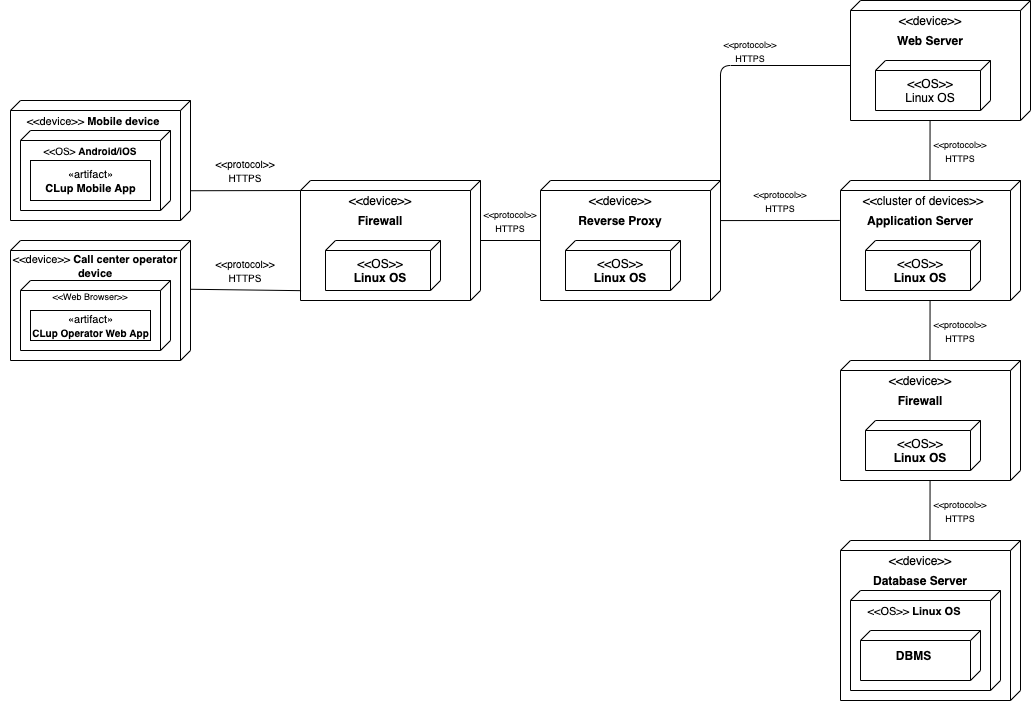

The diagram above was exported from draw.io. Its source (the exported page's mxGraphModel, read from the mxfile embedded in the PNG):
<mxGraphModel dx="666" dy="327" grid="1" gridSize="10" guides="1" tooltips="1" connect="1" arrows="1" fold="1" page="1" pageScale="1" pageWidth="827" pageHeight="1169" math="0" shadow="0">
  <root>
    <mxCell id="0" />
    <mxCell id="1" parent="0" />
    <mxCell id="OfTTNYPm1iMwxsMjV844-7" value="" style="group" parent="1" vertex="1" connectable="0">
      <mxGeometry x="40" y="120" width="180" height="120" as="geometry" />
    </mxCell>
    <mxCell id="OfTTNYPm1iMwxsMjV844-1" value="" style="verticalAlign=top;align=left;spacingTop=8;spacingLeft=2;spacingRight=12;shape=cube;size=10;direction=south;fontStyle=4;html=1;" parent="OfTTNYPm1iMwxsMjV844-7" vertex="1">
      <mxGeometry width="180" height="120" as="geometry" />
    </mxCell>
    <mxCell id="OfTTNYPm1iMwxsMjV844-4" value="" style="verticalAlign=top;align=left;spacingTop=8;spacingLeft=2;spacingRight=12;shape=cube;size=10;direction=south;fontStyle=4;html=1;strokeColor=#000000;" parent="OfTTNYPm1iMwxsMjV844-7" vertex="1">
      <mxGeometry x="10" y="30" width="150" height="80" as="geometry" />
    </mxCell>
    <mxCell id="OfTTNYPm1iMwxsMjV844-5" value="&lt;font style=&quot;font-size: 10px&quot;&gt;&amp;lt;&amp;lt;OS&amp;gt; &lt;b&gt;Android/iOS&lt;/b&gt;&lt;/font&gt;" style="text;html=1;strokeColor=none;fillColor=none;align=center;verticalAlign=middle;whiteSpace=wrap;rounded=0;" parent="OfTTNYPm1iMwxsMjV844-7" vertex="1">
      <mxGeometry x="10" y="40" width="140" height="20" as="geometry" />
    </mxCell>
    <mxCell id="SzB0t_rO3EyMpKQpPgV2-23" value="&lt;font style=&quot;font-size: 11px&quot;&gt;&amp;lt;&amp;lt;device&amp;gt;&amp;gt; &lt;b&gt;Mobile device&lt;/b&gt;&lt;/font&gt;" style="text;html=1;strokeColor=none;fillColor=none;align=center;verticalAlign=middle;whiteSpace=wrap;rounded=0;" vertex="1" parent="OfTTNYPm1iMwxsMjV844-7">
      <mxGeometry x="7.5" y="10" width="150" height="20" as="geometry" />
    </mxCell>
    <mxCell id="SzB0t_rO3EyMpKQpPgV2-24" value="&lt;font style=&quot;font-size: 11px&quot;&gt;«artifact»&lt;br&gt;&lt;b&gt;CLup Mobile App&lt;/b&gt;&lt;/font&gt;" style="html=1;" vertex="1" parent="OfTTNYPm1iMwxsMjV844-7">
      <mxGeometry x="20" y="60" width="120" height="40" as="geometry" />
    </mxCell>
    <mxCell id="OfTTNYPm1iMwxsMjV844-14" value="" style="group" parent="1" vertex="1" connectable="0">
      <mxGeometry x="330" y="200" width="180" height="120" as="geometry" />
    </mxCell>
    <mxCell id="OfTTNYPm1iMwxsMjV844-15" value="" style="verticalAlign=top;align=left;spacingTop=8;spacingLeft=2;spacingRight=12;shape=cube;size=10;direction=south;fontStyle=4;html=1;" parent="OfTTNYPm1iMwxsMjV844-14" vertex="1">
      <mxGeometry width="180" height="120" as="geometry" />
    </mxCell>
    <mxCell id="OfTTNYPm1iMwxsMjV844-16" value="&amp;lt;&amp;lt;device&amp;gt;&amp;gt;" style="text;html=1;strokeColor=none;fillColor=none;align=center;verticalAlign=middle;whiteSpace=wrap;rounded=0;" parent="OfTTNYPm1iMwxsMjV844-14" vertex="1">
      <mxGeometry x="60" y="10" width="40" height="20" as="geometry" />
    </mxCell>
    <mxCell id="OfTTNYPm1iMwxsMjV844-17" value="&lt;b&gt;Firewall&lt;/b&gt;" style="text;html=1;strokeColor=none;fillColor=none;align=center;verticalAlign=middle;whiteSpace=wrap;rounded=0;" parent="OfTTNYPm1iMwxsMjV844-14" vertex="1">
      <mxGeometry x="25" y="30" width="110" height="20" as="geometry" />
    </mxCell>
    <mxCell id="OfTTNYPm1iMwxsMjV844-18" value="" style="verticalAlign=top;align=left;spacingTop=8;spacingLeft=2;spacingRight=12;shape=cube;size=10;direction=south;fontStyle=4;html=1;strokeColor=#000000;" parent="OfTTNYPm1iMwxsMjV844-14" vertex="1">
      <mxGeometry x="25" y="60" width="115" height="50" as="geometry" />
    </mxCell>
    <mxCell id="OfTTNYPm1iMwxsMjV844-19" value="&amp;lt;&amp;lt;OS&amp;gt;&amp;gt;&lt;br&gt;&lt;b&gt;Linux OS&lt;/b&gt;" style="text;html=1;strokeColor=none;fillColor=none;align=center;verticalAlign=middle;whiteSpace=wrap;rounded=0;" parent="OfTTNYPm1iMwxsMjV844-14" vertex="1">
      <mxGeometry x="51.25" y="80" width="57.5" height="20" as="geometry" />
    </mxCell>
    <mxCell id="OfTTNYPm1iMwxsMjV844-23" value="" style="group" parent="1" vertex="1" connectable="0">
      <mxGeometry x="220" y="180" width="110" height="20" as="geometry" />
    </mxCell>
    <mxCell id="OfTTNYPm1iMwxsMjV844-22" value="&lt;font style=&quot;font-size: 10px&quot;&gt;&amp;lt;&amp;lt;protocol&amp;gt;&amp;gt;&lt;br&gt;HTTPS&lt;/font&gt;" style="text;html=1;strokeColor=none;fillColor=none;align=center;verticalAlign=middle;whiteSpace=wrap;rounded=0;" parent="OfTTNYPm1iMwxsMjV844-23" vertex="1">
      <mxGeometry width="110" height="20" as="geometry" />
    </mxCell>
    <mxCell id="OfTTNYPm1iMwxsMjV844-25" value="" style="group" parent="1" vertex="1" connectable="0">
      <mxGeometry x="220" y="280" width="110" height="20" as="geometry" />
    </mxCell>
    <mxCell id="OfTTNYPm1iMwxsMjV844-21" value="" style="endArrow=none;html=1;entryX=0.918;entryY=0.997;entryDx=0;entryDy=0;entryPerimeter=0;exitX=0.323;exitY=0.003;exitDx=0;exitDy=0;exitPerimeter=0;" parent="OfTTNYPm1iMwxsMjV844-25" target="OfTTNYPm1iMwxsMjV844-15" edge="1">
      <mxGeometry width="50" height="50" relative="1" as="geometry">
        <mxPoint x="-0.5399999999999636" y="28.75999999999999" as="sourcePoint" />
        <mxPoint x="10" y="10" as="targetPoint" />
      </mxGeometry>
    </mxCell>
    <mxCell id="OfTTNYPm1iMwxsMjV844-24" value="&lt;font style=&quot;font-size: 10px&quot;&gt;&amp;lt;&amp;lt;protocol&amp;gt;&amp;gt;&lt;br&gt;HTTPS&lt;/font&gt;" style="text;html=1;strokeColor=none;fillColor=none;align=center;verticalAlign=middle;whiteSpace=wrap;rounded=0;" parent="OfTTNYPm1iMwxsMjV844-25" vertex="1">
      <mxGeometry width="110" height="20" as="geometry" />
    </mxCell>
    <mxCell id="OfTTNYPm1iMwxsMjV844-26" value="" style="group" parent="1" vertex="1" connectable="0">
      <mxGeometry x="570" y="200" width="180" height="120" as="geometry" />
    </mxCell>
    <mxCell id="OfTTNYPm1iMwxsMjV844-27" value="" style="verticalAlign=top;align=left;spacingTop=8;spacingLeft=2;spacingRight=12;shape=cube;size=10;direction=south;fontStyle=4;html=1;" parent="OfTTNYPm1iMwxsMjV844-26" vertex="1">
      <mxGeometry width="180" height="120" as="geometry" />
    </mxCell>
    <mxCell id="OfTTNYPm1iMwxsMjV844-28" value="&amp;lt;&amp;lt;device&amp;gt;&amp;gt;" style="text;html=1;strokeColor=none;fillColor=none;align=center;verticalAlign=middle;whiteSpace=wrap;rounded=0;" parent="OfTTNYPm1iMwxsMjV844-26" vertex="1">
      <mxGeometry x="60" y="10" width="40" height="20" as="geometry" />
    </mxCell>
    <mxCell id="OfTTNYPm1iMwxsMjV844-29" value="&lt;b&gt;Reverse Proxy&lt;/b&gt;" style="text;html=1;strokeColor=none;fillColor=none;align=center;verticalAlign=middle;whiteSpace=wrap;rounded=0;" parent="OfTTNYPm1iMwxsMjV844-26" vertex="1">
      <mxGeometry x="25" y="30" width="110" height="20" as="geometry" />
    </mxCell>
    <mxCell id="OfTTNYPm1iMwxsMjV844-30" value="" style="verticalAlign=top;align=left;spacingTop=8;spacingLeft=2;spacingRight=12;shape=cube;size=10;direction=south;fontStyle=4;html=1;strokeColor=#000000;" parent="OfTTNYPm1iMwxsMjV844-26" vertex="1">
      <mxGeometry x="25" y="60" width="115" height="50" as="geometry" />
    </mxCell>
    <mxCell id="OfTTNYPm1iMwxsMjV844-31" value="&amp;lt;&amp;lt;OS&amp;gt;&amp;gt;&lt;br&gt;&lt;b&gt;Linux OS&lt;/b&gt;" style="text;html=1;strokeColor=none;fillColor=none;align=center;verticalAlign=middle;whiteSpace=wrap;rounded=0;" parent="OfTTNYPm1iMwxsMjV844-26" vertex="1">
      <mxGeometry x="51.25" y="80" width="57.5" height="20" as="geometry" />
    </mxCell>
    <mxCell id="OfTTNYPm1iMwxsMjV844-35" value="" style="group" parent="1" vertex="1" connectable="0">
      <mxGeometry x="500" y="230" width="80" height="20" as="geometry" />
    </mxCell>
    <mxCell id="OfTTNYPm1iMwxsMjV844-37" value="&lt;font style=&quot;font-size: 9px&quot;&gt;&amp;lt;&amp;lt;protocol&amp;gt;&amp;gt;&lt;br&gt;HTTPS&lt;/font&gt;" style="text;html=1;strokeColor=none;fillColor=none;align=center;verticalAlign=middle;whiteSpace=wrap;rounded=0;" parent="OfTTNYPm1iMwxsMjV844-35" vertex="1">
      <mxGeometry width="80" height="20" as="geometry" />
    </mxCell>
    <mxCell id="OfTTNYPm1iMwxsMjV844-36" value="" style="endArrow=none;html=1;entryX=0.5;entryY=0.999;entryDx=0;entryDy=0;entryPerimeter=0;exitX=0.5;exitY=0.001;exitDx=0;exitDy=0;exitPerimeter=0;" parent="1" source="OfTTNYPm1iMwxsMjV844-15" target="OfTTNYPm1iMwxsMjV844-27" edge="1">
      <mxGeometry width="50" height="50" relative="1" as="geometry">
        <mxPoint x="430" y="160" as="sourcePoint" />
        <mxPoint x="480" y="110" as="targetPoint" />
      </mxGeometry>
    </mxCell>
    <mxCell id="OfTTNYPm1iMwxsMjV844-38" value="" style="group" parent="1" vertex="1" connectable="0">
      <mxGeometry x="870" y="200" width="180" height="120" as="geometry" />
    </mxCell>
    <mxCell id="OfTTNYPm1iMwxsMjV844-39" value="" style="verticalAlign=top;align=left;spacingTop=8;spacingLeft=2;spacingRight=12;shape=cube;size=10;direction=south;fontStyle=4;html=1;" parent="OfTTNYPm1iMwxsMjV844-38" vertex="1">
      <mxGeometry width="180" height="120" as="geometry" />
    </mxCell>
    <mxCell id="OfTTNYPm1iMwxsMjV844-40" value="&amp;lt;&amp;lt;cluster of devices&amp;gt;&amp;gt;" style="text;html=1;strokeColor=none;fillColor=none;align=center;verticalAlign=middle;whiteSpace=wrap;rounded=0;" parent="OfTTNYPm1iMwxsMjV844-38" vertex="1">
      <mxGeometry x="12.5" y="10" width="140" height="20" as="geometry" />
    </mxCell>
    <mxCell id="OfTTNYPm1iMwxsMjV844-41" value="&lt;b&gt;Application Server&lt;/b&gt;" style="text;html=1;strokeColor=none;fillColor=none;align=center;verticalAlign=middle;whiteSpace=wrap;rounded=0;" parent="OfTTNYPm1iMwxsMjV844-38" vertex="1">
      <mxGeometry x="25" y="30" width="110" height="20" as="geometry" />
    </mxCell>
    <mxCell id="OfTTNYPm1iMwxsMjV844-42" value="" style="verticalAlign=top;align=left;spacingTop=8;spacingLeft=2;spacingRight=12;shape=cube;size=10;direction=south;fontStyle=4;html=1;strokeColor=#000000;" parent="OfTTNYPm1iMwxsMjV844-38" vertex="1">
      <mxGeometry x="25" y="60" width="115" height="50" as="geometry" />
    </mxCell>
    <mxCell id="OfTTNYPm1iMwxsMjV844-43" value="&amp;lt;&amp;lt;OS&amp;gt;&amp;gt;&lt;br&gt;&lt;b&gt;Linux OS&lt;/b&gt;" style="text;html=1;strokeColor=none;fillColor=none;align=center;verticalAlign=middle;whiteSpace=wrap;rounded=0;" parent="OfTTNYPm1iMwxsMjV844-38" vertex="1">
      <mxGeometry x="51.25" y="80" width="57.5" height="20" as="geometry" />
    </mxCell>
    <mxCell id="OfTTNYPm1iMwxsMjV844-44" value="" style="group" parent="1" vertex="1" connectable="0">
      <mxGeometry x="880" y="20" width="180" height="120" as="geometry" />
    </mxCell>
    <mxCell id="OfTTNYPm1iMwxsMjV844-45" value="" style="verticalAlign=top;align=left;spacingTop=8;spacingLeft=2;spacingRight=12;shape=cube;size=10;direction=south;fontStyle=4;html=1;" parent="OfTTNYPm1iMwxsMjV844-44" vertex="1">
      <mxGeometry width="180" height="120" as="geometry" />
    </mxCell>
    <mxCell id="OfTTNYPm1iMwxsMjV844-46" value="&amp;lt;&amp;lt;device&amp;gt;&amp;gt;" style="text;html=1;strokeColor=none;fillColor=none;align=center;verticalAlign=middle;whiteSpace=wrap;rounded=0;" parent="OfTTNYPm1iMwxsMjV844-44" vertex="1">
      <mxGeometry x="60" y="10" width="40" height="20" as="geometry" />
    </mxCell>
    <mxCell id="OfTTNYPm1iMwxsMjV844-47" value="&lt;b&gt;Web Server&lt;/b&gt;" style="text;html=1;strokeColor=none;fillColor=none;align=center;verticalAlign=middle;whiteSpace=wrap;rounded=0;" parent="OfTTNYPm1iMwxsMjV844-44" vertex="1">
      <mxGeometry x="25" y="30" width="110" height="20" as="geometry" />
    </mxCell>
    <mxCell id="OfTTNYPm1iMwxsMjV844-48" value="" style="verticalAlign=top;align=left;spacingTop=8;spacingLeft=2;spacingRight=12;shape=cube;size=10;direction=south;fontStyle=4;html=1;strokeColor=#000000;" parent="OfTTNYPm1iMwxsMjV844-44" vertex="1">
      <mxGeometry x="25" y="60" width="115" height="50" as="geometry" />
    </mxCell>
    <mxCell id="OfTTNYPm1iMwxsMjV844-49" value="&amp;lt;&amp;lt;OS&amp;gt;&amp;gt;&lt;br&gt;Linux OS" style="text;html=1;strokeColor=none;fillColor=none;align=center;verticalAlign=middle;whiteSpace=wrap;rounded=0;" parent="OfTTNYPm1iMwxsMjV844-44" vertex="1">
      <mxGeometry x="51.25" y="80" width="57.5" height="20" as="geometry" />
    </mxCell>
    <mxCell id="OfTTNYPm1iMwxsMjV844-52" value="" style="endArrow=none;html=1;entryX=0;entryY=0;entryDx=65;entryDy=180;entryPerimeter=0;" parent="1" target="OfTTNYPm1iMwxsMjV844-45" edge="1">
      <mxGeometry width="50" height="50" relative="1" as="geometry">
        <mxPoint x="750" y="210" as="sourcePoint" />
        <mxPoint x="800" y="160" as="targetPoint" />
        <Array as="points">
          <mxPoint x="750" y="85" />
        </Array>
      </mxGeometry>
    </mxCell>
    <mxCell id="OfTTNYPm1iMwxsMjV844-53" value="" style="group" parent="1" vertex="1" connectable="0">
      <mxGeometry x="740" y="60" width="80" height="20" as="geometry" />
    </mxCell>
    <mxCell id="OfTTNYPm1iMwxsMjV844-54" value="&lt;font style=&quot;font-size: 9px&quot;&gt;&amp;lt;&amp;lt;protocol&amp;gt;&amp;gt;&lt;br&gt;HTTPS&lt;/font&gt;" style="text;html=1;strokeColor=none;fillColor=none;align=center;verticalAlign=middle;whiteSpace=wrap;rounded=0;" parent="OfTTNYPm1iMwxsMjV844-53" vertex="1">
      <mxGeometry width="80" height="20" as="geometry" />
    </mxCell>
    <mxCell id="OfTTNYPm1iMwxsMjV844-55" value="" style="endArrow=none;html=1;entryX=0.333;entryY=1.004;entryDx=0;entryDy=0;entryPerimeter=0;exitX=0.334;exitY=-0.001;exitDx=0;exitDy=0;exitPerimeter=0;" parent="1" source="OfTTNYPm1iMwxsMjV844-27" target="OfTTNYPm1iMwxsMjV844-39" edge="1">
      <mxGeometry width="50" height="50" relative="1" as="geometry">
        <mxPoint x="751" y="240" as="sourcePoint" />
        <mxPoint x="800" y="160" as="targetPoint" />
      </mxGeometry>
    </mxCell>
    <mxCell id="OfTTNYPm1iMwxsMjV844-56" value="&lt;font style=&quot;font-size: 9px&quot;&gt;&amp;lt;&amp;lt;protocol&amp;gt;&amp;gt;&lt;br&gt;HTTPS&lt;/font&gt;" style="text;html=1;strokeColor=none;fillColor=none;align=center;verticalAlign=middle;whiteSpace=wrap;rounded=0;" parent="1" vertex="1">
      <mxGeometry x="770" y="210" width="80" height="20" as="geometry" />
    </mxCell>
    <mxCell id="OfTTNYPm1iMwxsMjV844-57" value="" style="endArrow=none;html=1;exitX=1.002;exitY=0.558;exitDx=0;exitDy=0;exitPerimeter=0;entryX=-0.002;entryY=0.503;entryDx=0;entryDy=0;entryPerimeter=0;" parent="1" source="OfTTNYPm1iMwxsMjV844-45" target="OfTTNYPm1iMwxsMjV844-39" edge="1">
      <mxGeometry width="50" height="50" relative="1" as="geometry">
        <mxPoint x="740" y="280" as="sourcePoint" />
        <mxPoint x="790" y="230" as="targetPoint" />
      </mxGeometry>
    </mxCell>
    <mxCell id="OfTTNYPm1iMwxsMjV844-58" value="&lt;font style=&quot;font-size: 9px&quot;&gt;&amp;lt;&amp;lt;protocol&amp;gt;&amp;gt;&lt;br&gt;HTTPS&lt;/font&gt;" style="text;html=1;strokeColor=none;fillColor=none;align=center;verticalAlign=middle;whiteSpace=wrap;rounded=0;" parent="1" vertex="1">
      <mxGeometry x="950" y="160" width="80" height="20" as="geometry" />
    </mxCell>
    <mxCell id="SzB0t_rO3EyMpKQpPgV2-1" value="" style="group" vertex="1" connectable="0" parent="1">
      <mxGeometry x="870" y="380" width="180" height="120" as="geometry" />
    </mxCell>
    <mxCell id="SzB0t_rO3EyMpKQpPgV2-2" value="" style="verticalAlign=top;align=left;spacingTop=8;spacingLeft=2;spacingRight=12;shape=cube;size=10;direction=south;fontStyle=4;html=1;" vertex="1" parent="SzB0t_rO3EyMpKQpPgV2-1">
      <mxGeometry width="180" height="120" as="geometry" />
    </mxCell>
    <mxCell id="SzB0t_rO3EyMpKQpPgV2-3" value="&amp;lt;&amp;lt;device&amp;gt;&amp;gt;" style="text;html=1;strokeColor=none;fillColor=none;align=center;verticalAlign=middle;whiteSpace=wrap;rounded=0;" vertex="1" parent="SzB0t_rO3EyMpKQpPgV2-1">
      <mxGeometry x="60" y="10" width="40" height="20" as="geometry" />
    </mxCell>
    <mxCell id="SzB0t_rO3EyMpKQpPgV2-4" value="&lt;b&gt;Firewall&lt;/b&gt;" style="text;html=1;strokeColor=none;fillColor=none;align=center;verticalAlign=middle;whiteSpace=wrap;rounded=0;" vertex="1" parent="SzB0t_rO3EyMpKQpPgV2-1">
      <mxGeometry x="25" y="30" width="110" height="20" as="geometry" />
    </mxCell>
    <mxCell id="SzB0t_rO3EyMpKQpPgV2-5" value="" style="verticalAlign=top;align=left;spacingTop=8;spacingLeft=2;spacingRight=12;shape=cube;size=10;direction=south;fontStyle=4;html=1;strokeColor=#000000;" vertex="1" parent="SzB0t_rO3EyMpKQpPgV2-1">
      <mxGeometry x="25" y="60" width="115" height="50" as="geometry" />
    </mxCell>
    <mxCell id="SzB0t_rO3EyMpKQpPgV2-6" value="&amp;lt;&amp;lt;OS&amp;gt;&amp;gt;&lt;br&gt;&lt;b&gt;Linux OS&lt;/b&gt;" style="text;html=1;strokeColor=none;fillColor=none;align=center;verticalAlign=middle;whiteSpace=wrap;rounded=0;" vertex="1" parent="SzB0t_rO3EyMpKQpPgV2-1">
      <mxGeometry x="51.25" y="80" width="57.5" height="20" as="geometry" />
    </mxCell>
    <mxCell id="SzB0t_rO3EyMpKQpPgV2-7" value="" style="endArrow=none;html=1;exitX=1.002;exitY=0.558;exitDx=0;exitDy=0;exitPerimeter=0;entryX=-0.002;entryY=0.503;entryDx=0;entryDy=0;entryPerimeter=0;" edge="1" parent="1">
      <mxGeometry width="50" height="50" relative="1" as="geometry">
        <mxPoint x="959.5600000000004" y="320" as="sourcePoint" />
        <mxPoint x="959.46" y="379.52" as="targetPoint" />
      </mxGeometry>
    </mxCell>
    <mxCell id="SzB0t_rO3EyMpKQpPgV2-8" value="&lt;font style=&quot;font-size: 9px&quot;&gt;&amp;lt;&amp;lt;protocol&amp;gt;&amp;gt;&lt;br&gt;HTTPS&lt;/font&gt;" style="text;html=1;strokeColor=none;fillColor=none;align=center;verticalAlign=middle;whiteSpace=wrap;rounded=0;" vertex="1" parent="1">
      <mxGeometry x="950" y="339.76" width="80" height="20" as="geometry" />
    </mxCell>
    <mxCell id="SzB0t_rO3EyMpKQpPgV2-9" value="" style="group" vertex="1" connectable="0" parent="1">
      <mxGeometry x="870" y="560" width="180" height="160" as="geometry" />
    </mxCell>
    <mxCell id="SzB0t_rO3EyMpKQpPgV2-10" value="" style="verticalAlign=top;align=left;spacingTop=8;spacingLeft=2;spacingRight=12;shape=cube;size=10;direction=south;fontStyle=4;html=1;" vertex="1" parent="SzB0t_rO3EyMpKQpPgV2-9">
      <mxGeometry width="180" height="160" as="geometry" />
    </mxCell>
    <mxCell id="SzB0t_rO3EyMpKQpPgV2-11" value="&amp;lt;&amp;lt;device&amp;gt;&amp;gt;" style="text;html=1;strokeColor=none;fillColor=none;align=center;verticalAlign=middle;whiteSpace=wrap;rounded=0;" vertex="1" parent="SzB0t_rO3EyMpKQpPgV2-9">
      <mxGeometry x="60" y="10" width="40" height="20" as="geometry" />
    </mxCell>
    <mxCell id="SzB0t_rO3EyMpKQpPgV2-12" value="&lt;b&gt;Database Server&lt;/b&gt;" style="text;html=1;strokeColor=none;fillColor=none;align=center;verticalAlign=middle;whiteSpace=wrap;rounded=0;" vertex="1" parent="SzB0t_rO3EyMpKQpPgV2-9">
      <mxGeometry x="25" y="30" width="110" height="20" as="geometry" />
    </mxCell>
    <mxCell id="SzB0t_rO3EyMpKQpPgV2-13" value="" style="verticalAlign=top;align=left;spacingTop=8;spacingLeft=2;spacingRight=12;shape=cube;size=10;direction=south;fontStyle=4;html=1;strokeColor=#000000;" vertex="1" parent="SzB0t_rO3EyMpKQpPgV2-9">
      <mxGeometry x="10" y="50" width="150" height="100" as="geometry" />
    </mxCell>
    <mxCell id="SzB0t_rO3EyMpKQpPgV2-14" value="&lt;font style=&quot;font-size: 11px&quot;&gt;&amp;lt;&amp;lt;OS&amp;gt;&amp;gt; &lt;b&gt;Linux OS&lt;/b&gt;&lt;/font&gt;" style="text;html=1;strokeColor=none;fillColor=none;align=center;verticalAlign=middle;whiteSpace=wrap;rounded=0;" vertex="1" parent="SzB0t_rO3EyMpKQpPgV2-9">
      <mxGeometry y="60" width="148" height="20" as="geometry" />
    </mxCell>
    <mxCell id="SzB0t_rO3EyMpKQpPgV2-19" value="" style="group" vertex="1" connectable="0" parent="SzB0t_rO3EyMpKQpPgV2-9">
      <mxGeometry x="20" y="90" width="120" height="50" as="geometry" />
    </mxCell>
    <mxCell id="SzB0t_rO3EyMpKQpPgV2-17" value="" style="verticalAlign=top;align=left;spacingTop=8;spacingLeft=2;spacingRight=12;shape=cube;size=10;direction=south;fontStyle=4;html=1;" vertex="1" parent="SzB0t_rO3EyMpKQpPgV2-19">
      <mxGeometry width="120" height="50" as="geometry" />
    </mxCell>
    <mxCell id="SzB0t_rO3EyMpKQpPgV2-18" value="&lt;b&gt;DBMS&lt;/b&gt;" style="text;html=1;strokeColor=none;fillColor=none;align=center;verticalAlign=middle;whiteSpace=wrap;rounded=0;" vertex="1" parent="SzB0t_rO3EyMpKQpPgV2-19">
      <mxGeometry x="26.666666666666668" y="16.666666666666668" width="53.333333333333336" height="16.666666666666668" as="geometry" />
    </mxCell>
    <mxCell id="SzB0t_rO3EyMpKQpPgV2-15" value="" style="endArrow=none;html=1;exitX=1.002;exitY=0.558;exitDx=0;exitDy=0;exitPerimeter=0;entryX=-0.002;entryY=0.503;entryDx=0;entryDy=0;entryPerimeter=0;" edge="1" parent="1">
      <mxGeometry width="50" height="50" relative="1" as="geometry">
        <mxPoint x="959.5600000000004" y="500" as="sourcePoint" />
        <mxPoint x="959.46" y="559.52" as="targetPoint" />
      </mxGeometry>
    </mxCell>
    <mxCell id="SzB0t_rO3EyMpKQpPgV2-16" value="&lt;font style=&quot;font-size: 9px&quot;&gt;&amp;lt;&amp;lt;protocol&amp;gt;&amp;gt;&lt;br&gt;HTTPS&lt;/font&gt;" style="text;html=1;strokeColor=none;fillColor=none;align=center;verticalAlign=middle;whiteSpace=wrap;rounded=0;" vertex="1" parent="1">
      <mxGeometry x="950" y="519.76" width="80" height="20" as="geometry" />
    </mxCell>
    <mxCell id="OfTTNYPm1iMwxsMjV844-20" value="" style="endArrow=none;html=1;entryX=0;entryY=0;entryDx=10;entryDy=180;entryPerimeter=0;exitX=0.752;exitY=-0.001;exitDx=0;exitDy=0;exitPerimeter=0;" parent="1" source="OfTTNYPm1iMwxsMjV844-1" target="OfTTNYPm1iMwxsMjV844-15" edge="1">
      <mxGeometry width="50" height="50" relative="1" as="geometry">
        <mxPoint x="230" y="210" as="sourcePoint" />
        <mxPoint x="190" y="350" as="targetPoint" />
      </mxGeometry>
    </mxCell>
    <mxCell id="SzB0t_rO3EyMpKQpPgV2-25" value="" style="group" vertex="1" connectable="0" parent="1">
      <mxGeometry x="40" y="260" width="180" height="120" as="geometry" />
    </mxCell>
    <mxCell id="SzB0t_rO3EyMpKQpPgV2-26" value="" style="verticalAlign=top;align=left;spacingTop=8;spacingLeft=2;spacingRight=12;shape=cube;size=10;direction=south;fontStyle=4;html=1;" vertex="1" parent="SzB0t_rO3EyMpKQpPgV2-25">
      <mxGeometry width="180" height="120" as="geometry" />
    </mxCell>
    <mxCell id="SzB0t_rO3EyMpKQpPgV2-27" value="" style="verticalAlign=top;align=left;spacingTop=8;spacingLeft=2;spacingRight=12;shape=cube;size=10;direction=south;fontStyle=4;html=1;strokeColor=#000000;" vertex="1" parent="SzB0t_rO3EyMpKQpPgV2-25">
      <mxGeometry x="10" y="40" width="150" height="70" as="geometry" />
    </mxCell>
    <mxCell id="SzB0t_rO3EyMpKQpPgV2-28" value="&lt;font style=&quot;font-size: 9px&quot;&gt;&amp;lt;&amp;lt;Web Browser&amp;gt;&amp;gt;&lt;/font&gt;" style="text;html=1;strokeColor=none;fillColor=none;align=center;verticalAlign=middle;whiteSpace=wrap;rounded=0;" vertex="1" parent="SzB0t_rO3EyMpKQpPgV2-25">
      <mxGeometry x="10" y="50" width="140" height="10" as="geometry" />
    </mxCell>
    <mxCell id="SzB0t_rO3EyMpKQpPgV2-29" value="&lt;font style=&quot;font-size: 11px&quot;&gt;&amp;lt;&amp;lt;device&amp;gt;&amp;gt; &lt;b&gt;Call center operator device&lt;/b&gt;&lt;/font&gt;" style="text;html=1;strokeColor=none;fillColor=none;align=center;verticalAlign=middle;whiteSpace=wrap;rounded=0;" vertex="1" parent="SzB0t_rO3EyMpKQpPgV2-25">
      <mxGeometry x="-10" y="20" width="190" height="10" as="geometry" />
    </mxCell>
    <mxCell id="SzB0t_rO3EyMpKQpPgV2-30" value="&lt;font&gt;&lt;span style=&quot;font-size: 11px&quot;&gt;«artifact»&lt;/span&gt;&lt;br&gt;&lt;b&gt;&lt;font style=&quot;font-size: 10px&quot;&gt;CLup Operator Web App&lt;/font&gt;&lt;/b&gt;&lt;/font&gt;" style="html=1;" vertex="1" parent="SzB0t_rO3EyMpKQpPgV2-25">
      <mxGeometry x="20" y="70" width="120" height="30" as="geometry" />
    </mxCell>
  </root>
</mxGraphModel>